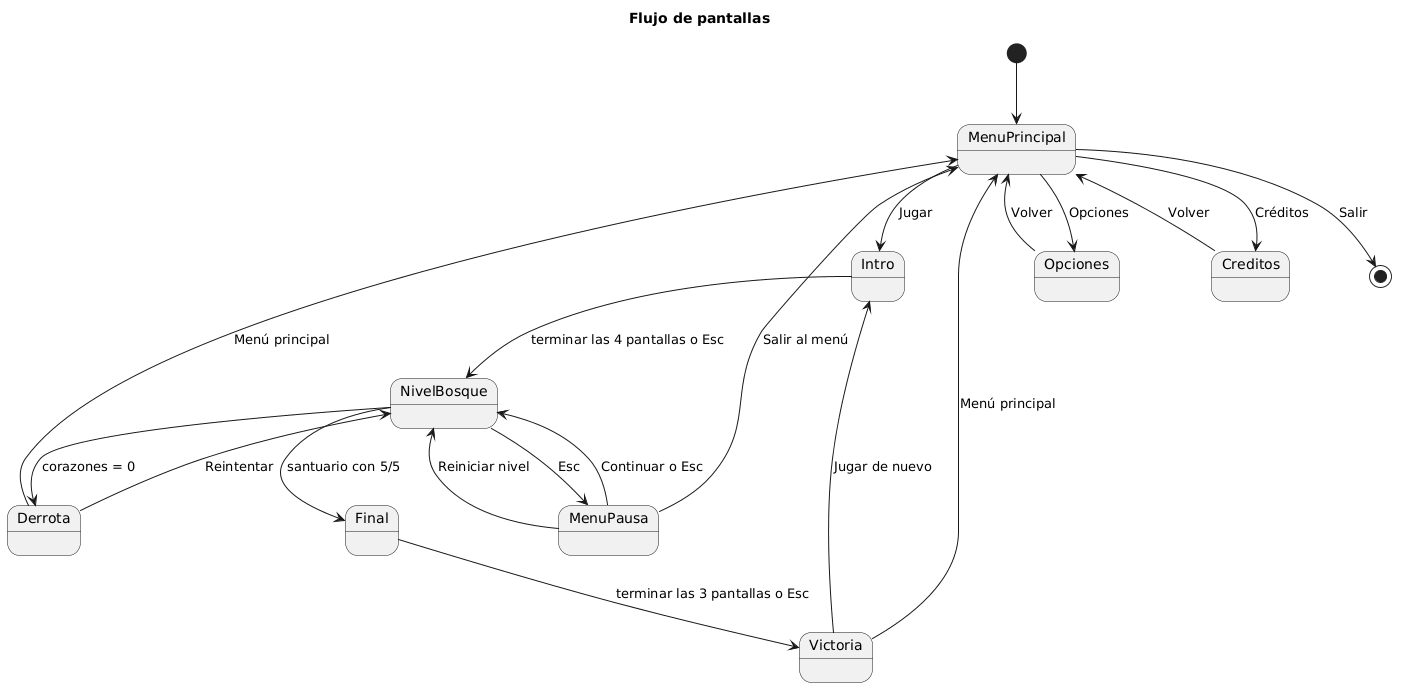

The diagram above was rendered by PlantUML. Its source (embedded in the PNG):
@startuml
title Flujo de pantallas
[*] --> MenuPrincipal
MenuPrincipal --> Intro : Jugar
MenuPrincipal --> Opciones : Opciones
Opciones --> MenuPrincipal : Volver
MenuPrincipal --> Creditos : Créditos
Creditos --> MenuPrincipal : Volver
MenuPrincipal --> [*] : Salir
Intro --> NivelBosque : terminar las 4 pantallas o Esc
NivelBosque --> MenuPausa : Esc
MenuPausa --> NivelBosque : Continuar o Esc
MenuPausa --> NivelBosque : Reiniciar nivel
MenuPausa --> MenuPrincipal : Salir al menú
NivelBosque --> Derrota : corazones = 0
Derrota --> NivelBosque : Reintentar
Derrota --> MenuPrincipal : Menú principal
NivelBosque --> Final : santuario con 5/5
Final --> Victoria : terminar las 3 pantallas o Esc
Victoria --> Intro : Jugar de nuevo
Victoria --> MenuPrincipal : Menú principal
@enduml